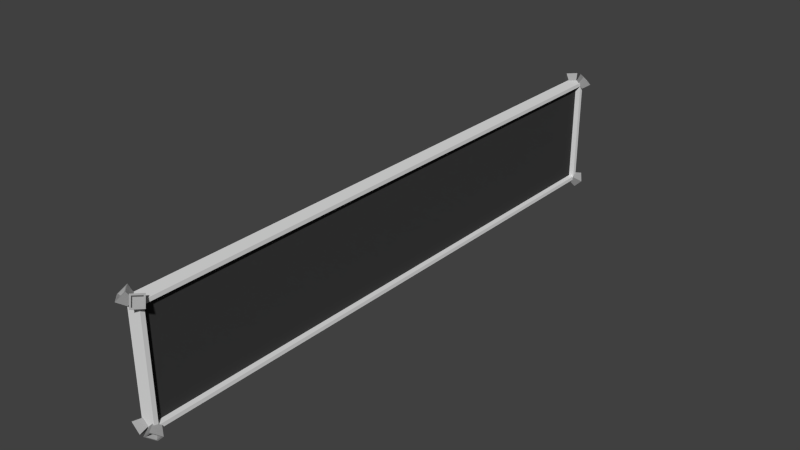 # Source: billboard.blend  (saved by Blender 2.76.0; exported with 4.5.12 LTS)
import bpy
from mathutils import Matrix  # noqa: F401  (used for matrix-valued properties, if any)

bpy.ops.wm.read_factory_settings(use_empty=True)
scene = bpy.context.scene
scene.name = 'Scene'

# ---- collections
col_collection_1 = bpy.data.collections.new('Collection 1'); scene.collection.children.link(col_collection_1)

# ---- materials (node trees are filled in below, after node groups)
mat_thruster = bpy.data.materials.new('thruster')
mat_thruster.alpha_threshold = 0.0
mat_thruster.use_transparent_shadow = False
mat_thruster.diffuse_color = (0.3588, 0.3588, 0.3588, 1.0)
mat_thruster.roughness = 0.5
mat_frame = bpy.data.materials.new('frame')
mat_frame.alpha_threshold = 0.0
mat_frame.use_transparent_shadow = False
mat_frame.roughness = 0.5
mat_frame.line_color = (0.0, 0.0, 0.0, 1.0)
mat_display = bpy.data.materials.new('display')
mat_display.alpha_threshold = 0.0
mat_display.use_transparent_shadow = False
mat_display.diffuse_color = (0.04445, 0.04445, 0.04445, 1.0)
mat_display.roughness = 0.5

# ---- material node trees

# ---- world
world_world = bpy.data.worlds.new('World'); scene.world = world_world
world_world.color = (0.05088, 0.05088, 0.05088)
world_world.use_sun_shadow = False
world_world.sun_shadow_jitter_overblur = 0.0
world_world.cycles.sampling_method = 'MANUAL'
world_world.cycles.sample_map_resolution = 256

# ---- meshes
me_cube_008 = bpy.data.meshes.new('Cube.008')
me_cube_008.from_pydata([(-1.0, -1.0, -1.525), (-1.6, -1.6, 1.0), (-1.0, 1.0, -1.525), (-1.6, 1.6, 1.0), (1.0, -1.0, -1.525), (1.6, -1.6, 1.0), (1.0, 1.0, -1.525), (1.6, 1.6, 1.0), (-1.21, -1.21, 1.0), (-1.21, 1.21, 1.0), (1.21, 1.21, 1.0), (1.21, -1.21, 1.0), (-1.127, -1.127, 0.01577), (-1.127, 1.127, 0.01577), (1.127, 1.127, 0.01577), (1.127, -1.127, 0.01577)], [], [(1, 3, 2, 0), (3, 7, 6, 2), (7, 5, 4, 6), (5, 1, 0, 4), (0, 2, 6, 4), (3, 1, 8, 9), (11, 10, 14, 15), (1, 5, 11, 8), (7, 3, 9, 10), (5, 7, 10, 11), (15, 14, 13, 12), (9, 8, 12, 13), (8, 11, 15, 12), (10, 9, 13, 14)])
me_cube_008.materials.append(mat_thruster)
me_cube_008.use_remesh_preserve_volume = False
me_cube_008.use_remesh_preserve_attributes = False
me_cube_008.use_mirror_vertex_groups = False
me_cube_008.update()
me_cube_007 = bpy.data.meshes.new('Cube.007')
me_cube_007.from_pydata([(-1.0, -1.0, -1.525), (-1.6, -1.6, 1.0), (-1.0, 1.0, -1.525), (-1.6, 1.6, 1.0), (1.0, -1.0, -1.525), (1.6, -1.6, 1.0), (1.0, 1.0, -1.525), (1.6, 1.6, 1.0), (-1.21, -1.21, 1.0), (-1.21, 1.21, 1.0), (1.21, 1.21, 1.0), (1.21, -1.21, 1.0), (-1.127, -1.127, 0.01577), (-1.127, 1.127, 0.01577), (1.127, 1.127, 0.01577), (1.127, -1.127, 0.01577)], [], [(1, 3, 2, 0), (3, 7, 6, 2), (7, 5, 4, 6), (5, 1, 0, 4), (0, 2, 6, 4), (3, 1, 8, 9), (11, 10, 14, 15), (1, 5, 11, 8), (7, 3, 9, 10), (5, 7, 10, 11), (15, 14, 13, 12), (9, 8, 12, 13), (8, 11, 15, 12), (10, 9, 13, 14)])
me_cube_007.materials.append(mat_thruster)
me_cube_007.use_remesh_preserve_volume = False
me_cube_007.use_remesh_preserve_attributes = False
me_cube_007.use_mirror_vertex_groups = False
me_cube_007.update()
me_cube_006 = bpy.data.meshes.new('Cube.006')
me_cube_006.from_pydata([(-1.0, -1.0, -1.525), (-1.6, -1.6, 1.0), (-1.0, 1.0, -1.525), (-1.6, 1.6, 1.0), (1.0, -1.0, -1.525), (1.6, -1.6, 1.0), (1.0, 1.0, -1.525), (1.6, 1.6, 1.0), (-1.21, -1.21, 1.0), (-1.21, 1.21, 1.0), (1.21, 1.21, 1.0), (1.21, -1.21, 1.0), (-1.127, -1.127, 0.01577), (-1.127, 1.127, 0.01577), (1.127, 1.127, 0.01577), (1.127, -1.127, 0.01577)], [], [(1, 3, 2, 0), (3, 7, 6, 2), (7, 5, 4, 6), (5, 1, 0, 4), (0, 2, 6, 4), (3, 1, 8, 9), (11, 10, 14, 15), (1, 5, 11, 8), (7, 3, 9, 10), (5, 7, 10, 11), (15, 14, 13, 12), (9, 8, 12, 13), (8, 11, 15, 12), (10, 9, 13, 14)])
me_cube_006.materials.append(mat_thruster)
me_cube_006.use_remesh_preserve_volume = False
me_cube_006.use_remesh_preserve_attributes = False
me_cube_006.use_mirror_vertex_groups = False
me_cube_006.update()
me_cube_005 = bpy.data.meshes.new('Cube.005')
me_cube_005.from_pydata([(-1.0, -1.0, -1.525), (-1.6, -1.6, 1.0), (-1.0, 1.0, -1.525), (-1.6, 1.6, 1.0), (1.0, -1.0, -1.525), (1.6, -1.6, 1.0), (1.0, 1.0, -1.525), (1.6, 1.6, 1.0), (-1.21, -1.21, 1.0), (-1.21, 1.21, 1.0), (1.21, 1.21, 1.0), (1.21, -1.21, 1.0), (-1.127, -1.127, 0.01577), (-1.127, 1.127, 0.01577), (1.127, 1.127, 0.01577), (1.127, -1.127, 0.01577)], [], [(1, 3, 2, 0), (3, 7, 6, 2), (7, 5, 4, 6), (5, 1, 0, 4), (0, 2, 6, 4), (3, 1, 8, 9), (11, 10, 14, 15), (1, 5, 11, 8), (7, 3, 9, 10), (5, 7, 10, 11), (15, 14, 13, 12), (9, 8, 12, 13), (8, 11, 15, 12), (10, 9, 13, 14)])
me_cube_005.materials.append(mat_thruster)
me_cube_005.use_remesh_preserve_volume = False
me_cube_005.use_remesh_preserve_attributes = False
me_cube_005.use_mirror_vertex_groups = False
me_cube_005.update()
me_cube_004 = bpy.data.meshes.new('Cube.004')
me_cube_004.from_pydata([(-1.0, -1.0, -1.525), (-1.6, -1.6, 1.0), (-1.0, 1.0, -1.525), (-1.6, 1.6, 1.0), (1.0, -1.0, -1.525), (1.6, -1.6, 1.0), (1.0, 1.0, -1.525), (1.6, 1.6, 1.0), (-1.21, -1.21, 1.0), (-1.21, 1.21, 1.0), (1.21, 1.21, 1.0), (1.21, -1.21, 1.0), (-1.127, -1.127, 0.01577), (-1.127, 1.127, 0.01577), (1.127, 1.127, 0.01577), (1.127, -1.127, 0.01577)], [], [(1, 3, 2, 0), (3, 7, 6, 2), (7, 5, 4, 6), (5, 1, 0, 4), (0, 2, 6, 4), (3, 1, 8, 9), (11, 10, 14, 15), (1, 5, 11, 8), (7, 3, 9, 10), (5, 7, 10, 11), (15, 14, 13, 12), (9, 8, 12, 13), (8, 11, 15, 12), (10, 9, 13, 14)])
me_cube_004.materials.append(mat_thruster)
me_cube_004.use_remesh_preserve_volume = False
me_cube_004.use_remesh_preserve_attributes = False
me_cube_004.use_mirror_vertex_groups = False
me_cube_004.update()
me_cube_003 = bpy.data.meshes.new('Cube.003')
me_cube_003.from_pydata([(-1.0, -1.0, -1.525), (-1.6, -1.6, 1.0), (-1.0, 1.0, -1.525), (-1.6, 1.6, 1.0), (1.0, -1.0, -1.525), (1.6, -1.6, 1.0), (1.0, 1.0, -1.525), (1.6, 1.6, 1.0), (-1.21, -1.21, 1.0), (-1.21, 1.21, 1.0), (1.21, 1.21, 1.0), (1.21, -1.21, 1.0), (-1.127, -1.127, 0.01577), (-1.127, 1.127, 0.01577), (1.127, 1.127, 0.01577), (1.127, -1.127, 0.01577)], [], [(1, 3, 2, 0), (3, 7, 6, 2), (7, 5, 4, 6), (5, 1, 0, 4), (0, 2, 6, 4), (3, 1, 8, 9), (11, 10, 14, 15), (1, 5, 11, 8), (7, 3, 9, 10), (5, 7, 10, 11), (15, 14, 13, 12), (9, 8, 12, 13), (8, 11, 15, 12), (10, 9, 13, 14)])
me_cube_003.materials.append(mat_thruster)
me_cube_003.use_remesh_preserve_volume = False
me_cube_003.use_remesh_preserve_attributes = False
me_cube_003.use_mirror_vertex_groups = False
me_cube_003.update()
me_cube_002 = bpy.data.meshes.new('Cube.002')
me_cube_002.from_pydata([(-1.0, -1.0, -1.525), (-1.6, -1.6, 1.0), (-1.0, 1.0, -1.525), (-1.6, 1.6, 1.0), (1.0, -1.0, -1.525), (1.6, -1.6, 1.0), (1.0, 1.0, -1.525), (1.6, 1.6, 1.0), (-1.21, -1.21, 1.0), (-1.21, 1.21, 1.0), (1.21, 1.21, 1.0), (1.21, -1.21, 1.0), (-1.127, -1.127, 0.01577), (-1.127, 1.127, 0.01577), (1.127, 1.127, 0.01577), (1.127, -1.127, 0.01577)], [], [(1, 3, 2, 0), (3, 7, 6, 2), (7, 5, 4, 6), (5, 1, 0, 4), (0, 2, 6, 4), (3, 1, 8, 9), (11, 10, 14, 15), (1, 5, 11, 8), (7, 3, 9, 10), (5, 7, 10, 11), (15, 14, 13, 12), (9, 8, 12, 13), (8, 11, 15, 12), (10, 9, 13, 14)])
me_cube_002.materials.append(mat_thruster)
me_cube_002.use_remesh_preserve_volume = False
me_cube_002.use_remesh_preserve_attributes = False
me_cube_002.use_mirror_vertex_groups = False
me_cube_002.update()
me_cube_001 = bpy.data.meshes.new('Cube.001')
me_cube_001.from_pydata([(-1.0, -1.0, -1.525), (-1.6, -1.6, 1.0), (-1.0, 1.0, -1.525), (-1.6, 1.6, 1.0), (1.0, -1.0, -1.525), (1.6, -1.6, 1.0), (1.0, 1.0, -1.525), (1.6, 1.6, 1.0), (-1.21, -1.21, 1.0), (-1.21, 1.21, 1.0), (1.21, 1.21, 1.0), (1.21, -1.21, 1.0), (-1.127, -1.127, 0.01577), (-1.127, 1.127, 0.01577), (1.127, 1.127, 0.01577), (1.127, -1.127, 0.01577)], [], [(1, 3, 2, 0), (3, 7, 6, 2), (7, 5, 4, 6), (5, 1, 0, 4), (0, 2, 6, 4), (3, 1, 8, 9), (11, 10, 14, 15), (1, 5, 11, 8), (7, 3, 9, 10), (5, 7, 10, 11), (15, 14, 13, 12), (9, 8, 12, 13), (8, 11, 15, 12), (10, 9, 13, 14)])
me_cube_001.materials.append(mat_thruster)
me_cube_001.use_remesh_preserve_volume = False
me_cube_001.use_remesh_preserve_attributes = False
me_cube_001.use_mirror_vertex_groups = False
me_cube_001.update()
me_cube = bpy.data.meshes.new('Cube')
me_cube.from_pydata([(1.0, 1.0, -1.0), (1.0, -1.0, -1.0), (-1.0, -1.0, -1.0), (-1.0, 1.0, -1.0), (1.0, 1.0, 1.0), (1.0, -1.0, 1.0), (-1.0, -1.0, 1.0), (-1.0, 1.0, 1.0), (1.0, 1.0, -0.9318), (1.0, 1.0, 0.9318), (1.0, -1.0, -0.9318), (1.0, -1.0, 0.9318), (-1.0, -1.0, -0.9318), (-1.0, -1.0, 0.9318), (-1.0, 1.0, -0.9318), (-1.0, 1.0, 0.9318), (1.0, 0.9859, -1.0), (1.0, -0.9859, -1.0), (-1.0, -0.9859, -1.0), (-1.0, 0.9859, -1.0), (1.0, 0.9859, 1.0), (1.0, -0.9859, 1.0), (-1.0, -0.9859, 1.0), (-1.0, 0.9859, 1.0), (-1.0, -0.9859, -0.9318), (-1.0, 0.9859, -0.9318), (-1.0, -0.9859, 0.9318), (-1.0, 0.9859, 0.9318), (1.0, 0.9859, -0.9318), (1.0, -0.9859, -0.9318), (1.0, 0.9859, 0.9318), (1.0, -0.9859, 0.9318), (0.2562, 0.9859, -0.9318), (0.2562, -0.9859, -0.9318), (0.2562, 0.9859, 0.9318), (0.2562, -0.9859, 0.9318)], [], [(17, 1, 2, 18), (21, 22, 6, 5), (31, 21, 5, 11), (11, 5, 6, 13), (27, 23, 7, 15), (8, 0, 3, 14), (4, 9, 15, 7), (9, 8, 14, 15), (19, 25, 14, 3), (25, 27, 15, 14), (1, 10, 12, 2), (10, 11, 13, 12), (17, 29, 10, 1), (29, 31, 11, 10), (8, 9, 30, 28), (28, 30, 34, 32), (0, 8, 28, 16), (16, 28, 29, 17), (12, 13, 26, 24), (24, 26, 27, 25), (2, 12, 24, 18), (18, 24, 25, 19), (13, 6, 22, 26), (26, 22, 23, 27), (9, 4, 20, 30), (30, 20, 21, 31), (4, 7, 23, 20), (20, 23, 22, 21), (0, 16, 19, 3), (16, 17, 18, 19), (32, 34, 35, 33), (31, 29, 33, 35), (30, 31, 35, 34), (29, 28, 32, 33)])
me_cube.polygons.foreach_set('material_index', [0, 0, 0, 0, 0, 0, 0, 0, 0, 0, 0, 0, 0, 0, 0, 0, 0, 0, 0, 0, 0, 0, 0, 0, 0, 0, 0, 0, 0, 0, 1, 0, 0, 0])
me_cube.materials.append(mat_frame)
me_cube.materials.append(mat_display)
me_cube.use_remesh_preserve_volume = False
me_cube.use_remesh_preserve_attributes = False
me_cube.use_mirror_vertex_groups = False
me_cube.update()

# ---- objects
ob_cube_008 = bpy.data.objects.new('Cube.008', me_cube_008)
ob_cube_007 = bpy.data.objects.new('Cube.007', me_cube_007)
ob_cube_006 = bpy.data.objects.new('Cube.006', me_cube_006)
ob_cube_005 = bpy.data.objects.new('Cube.005', me_cube_005)
ob_cube_004 = bpy.data.objects.new('Cube.004', me_cube_004)
ob_cube_003 = bpy.data.objects.new('Cube.003', me_cube_003)
ob_cube_002 = bpy.data.objects.new('Cube.002', me_cube_002)
ob_cube_001 = bpy.data.objects.new('Cube.001', me_cube_001)
ob_cube = bpy.data.objects.new('Cube', me_cube)

# ---- transforms, parenting, visibility, modifiers, constraints
ob_cube_008.location = (-0.1113, -4.533, 0.8661)
ob_cube_008.rotation_euler = (-0.7854, -0.0, 2.356)
ob_cube_008.scale = (0.05582, 0.05582, 0.05582)
ob_cube_008.lineart.crease_threshold = 0.0
ob_cube_007.location = (0.1113, -4.533, 0.8661)
ob_cube_007.rotation_euler = (-0.7854, -0.0, 3.927)
ob_cube_007.scale = (0.05582, 0.05582, 0.05582)
ob_cube_007.lineart.crease_threshold = 0.0
ob_cube_006.location = (0.1113, -4.533, -0.8661)
ob_cube_006.rotation_euler = (-2.356, 0.7854, 3.142)
ob_cube_006.scale = (0.05582, 0.05582, 0.05582)
ob_cube_006.lineart.crease_threshold = 0.0
ob_cube_005.location = (-0.1113, -4.533, -0.8661)
ob_cube_005.rotation_euler = (-2.356, -0.7854, 3.142)
ob_cube_005.scale = (0.05582, 0.05582, 0.05582)
ob_cube_005.lineart.crease_threshold = 0.0
ob_cube_004.location = (0.1113, 4.533, -0.8661)
ob_cube_004.rotation_euler = (-2.356, -0.7854, -7.55e-08)
ob_cube_004.scale = (0.05582, 0.05582, 0.05582)
ob_cube_004.lineart.crease_threshold = 0.0
ob_cube_003.location = (-0.1113, 4.533, -0.8661)
ob_cube_003.rotation_euler = (-2.356, 0.7854, 7.55e-08)
ob_cube_003.scale = (0.05582, 0.05582, 0.05582)
ob_cube_003.lineart.crease_threshold = 0.0
ob_cube_002.location = (-0.1113, 4.533, 0.8661)
ob_cube_002.rotation_euler = (-0.7854, -0.0, 0.7854)
ob_cube_002.scale = (0.05582, 0.05582, 0.05582)
ob_cube_002.lineart.crease_threshold = 0.0
ob_cube_001.location = (0.1113, 4.533, 0.8661)
ob_cube_001.rotation_euler = (-0.7854, -0.0, -0.7854)
ob_cube_001.scale = (0.05582, 0.05582, 0.05582)
ob_cube_001.lineart.crease_threshold = 0.0
ob_cube.location = (0.0, 0.0, 0.0)
ob_cube.scale = (0.1113, 4.524, 0.8661)
ob_cube.lock_rotations_4d = False
ob_cube.empty_display_type = 'ARROWS'
ob_cube.lineart.crease_threshold = 0.0

# ---- collection membership
col_collection_1.objects.link(ob_cube_008)
col_collection_1.objects.link(ob_cube_007)
col_collection_1.objects.link(ob_cube_006)
col_collection_1.objects.link(ob_cube_005)
col_collection_1.objects.link(ob_cube_004)
col_collection_1.objects.link(ob_cube_003)
col_collection_1.objects.link(ob_cube_002)
col_collection_1.objects.link(ob_cube_001)
col_collection_1.objects.link(ob_cube)

# ---- scene / render settings (as saved in the file)
scene.frame_start = 1; scene.frame_end = 250; scene.frame_set(1)
scene.render.engine = 'BLENDER_EEVEE_NEXT'
scene.render.resolution_percentage = 50
scene.render.dither_intensity = 0.0
scene.cycles.use_denoising = False
scene.cycles.samples = 10
scene.cycles.sampling_pattern = 'TABULATED_SOBOL'
scene.cycles.light_sampling_threshold = 0.0
scene.cycles.use_adaptive_sampling = False
scene.cycles.use_light_tree = False
scene.cycles.blur_glossy = 0.0
scene.cycles.pixel_filter_type = 'GAUSSIAN'
scene.cycles.sample_clamp_indirect = 0.0
scene.view_settings.view_transform = 'Standard'
bpy.context.view_layer.update()

# ---- added for rendering (the .blend has no active camera and no usable light): camera, sun
cam_auto = bpy.data.cameras.new('AutoCamera')
cam_auto.lens = 50.0
cam_auto.sensor_width = 36.0
cam_auto.clip_end = 1000.0
ob_auto_camera = bpy.data.objects.new('AutoCamera', cam_auto)
scene.collection.objects.link(ob_auto_camera)
ob_auto_camera.location = (8.84052, -10.6086, 7.05588)
ob_auto_camera.rotation_euler = (1.09748, -7.21219e-08, 0.694738)
scene.camera = ob_auto_camera
light_auto_sun = bpy.data.lights.new('AutoSun', 'SUN')
light_auto_sun.energy = 3.0
light_auto_sun.angle = 0.0523599
ob_auto_sun = bpy.data.objects.new('AutoSun', light_auto_sun)
scene.collection.objects.link(ob_auto_sun)
ob_auto_sun.rotation_euler = (0.872665, 0.174533, 0.523599)
bpy.context.view_layer.update()
